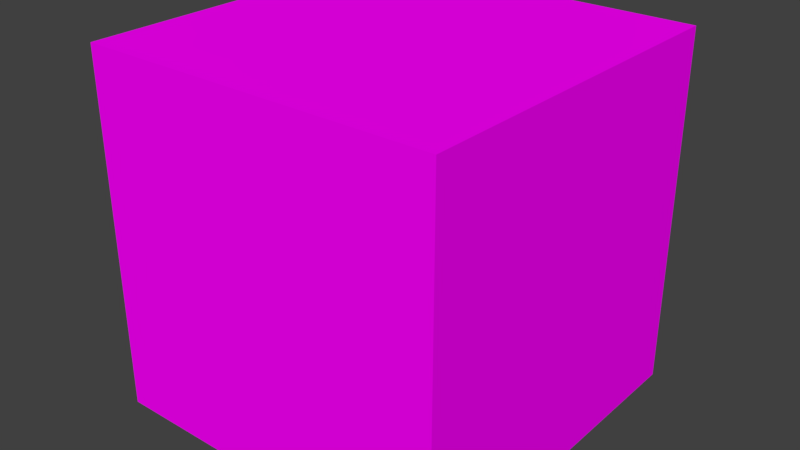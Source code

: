 # Source: basicCube.blend  (saved by Blender 2.77.0; exported with 4.5.12 LTS)
import bpy
from mathutils import Matrix  # noqa: F401  (used for matrix-valued properties, if any)

bpy.ops.wm.read_factory_settings(use_empty=True)
scene = bpy.context.scene
scene.name = 'Scene'

# ---- collections
col_collection_1 = bpy.data.collections.new('Collection 1'); scene.collection.children.link(col_collection_1)

# ---- images (referenced by path relative to the original .blend; pixels are not part of the script)
import os
ASSET_DIR = os.environ.get("B2B_ASSET_DIR", "")  # directory of the original .blend (textures are referenced by path, not embedded)
HERE = os.path.dirname(os.path.abspath(__file__))  # packed textures are extracted next to this script under _unpacked/

def load_image(name, relpath, width, height, colorspace="sRGB"):
    """Load a texture the original file referenced (path relative to the .blend, or extracted next to this script)."""
    p = next((c for c in (os.path.join(HERE, relpath), os.path.join(ASSET_DIR, relpath)) if relpath and os.path.exists(c)), "")
    if p:
        img = bpy.data.images.load(p, check_existing=True)
        img.name = name
    else:  # same state as the original file: an image datablock whose file is absent (Cycles renders it pink)
        img = bpy.data.images.new(name, width, height)
        img.source = "FILE"
        img.filepath = "//" + (relpath or name)
    img.colorspace_settings.name = colorspace
    return img
img_colorpalette_jpg_001 = load_image('colorPalette.jpg.001', 'colorPalette.jpg', 1024, 1024, 'sRGB')

# ---- materials (node trees are filled in below, after node groups)
mat_material = bpy.data.materials.new('Material')
mat_material.alpha_threshold = 0.0
mat_material.roughness = 0.5
mat_material.line_color = (0.0, 0.0, 0.0, 1.0)

# ---- material node trees
mat_material.use_nodes = True; mat_material.node_tree.nodes.clear()
_N = mat_material.node_tree.nodes; _L = mat_material.node_tree.links
n0 = _N.new('ShaderNodeOutputMaterial'); n0.name = 'Material Output'; n0.location = (300, 300)
n1 = _N.new('ShaderNodeBsdfDiffuse'); n1.name = 'Diffuse BSDF'; n1.location = (10, 300)
n2 = _N.new('ShaderNodeTexCoord'); n2.name = 'Texture Coordinate'; n2.location = (-183, 230)
n3 = _N.new('ShaderNodeTexImage'); n3.name = 'Image Texture'; n3.location = (228, 132)
n3.width = 140
n3.image = img_colorpalette_jpg_001
_L.new(n1.outputs[0], n0.inputs[0])
_L.new(n2.outputs[2], n3.inputs[0])
_L.new(n3.outputs[0], n1.inputs[0])
n0.is_active_output = True

# ---- world
world_world = bpy.data.worlds.new('World'); scene.world = world_world
world_world.color = (0.05088, 0.05088, 0.05088)
world_world.use_sun_shadow = False
world_world.sun_shadow_jitter_overblur = 0.0
world_world.cycles.sampling_method = 'MANUAL'

# ---- meshes
me_cube = bpy.data.meshes.new('Cube')
me_cube.from_pydata([(4.965, 4.965, -4.965), (4.965, -4.965, -4.965), (-4.965, -4.965, -4.965), (-4.965, 4.965, -4.965), (4.965, 4.965, 4.965), (4.965, -4.965, 4.965), (-4.965, -4.965, 4.965), (-4.965, 4.965, 4.965)], [], [(1, 3, 0), (7, 5, 4), (4, 1, 0), (5, 2, 1), (2, 7, 3), (0, 7, 4), (1, 2, 3), (7, 6, 5), (4, 5, 1), (5, 6, 2), (2, 6, 7), (0, 3, 7)])
me_cube.materials.append(mat_material)
me_cube.use_remesh_preserve_volume = False
me_cube.use_remesh_preserve_attributes = False
me_cube.use_mirror_vertex_groups = False
me_cube.update()

# ---- objects
ob_basiccune = bpy.data.objects.new('basicCune', me_cube)

# ---- transforms, parenting, visibility, modifiers, constraints
ob_basiccune.location = (0.0, 0.0, 0.0)
ob_basiccune.lock_rotations_4d = False
ob_basiccune.empty_display_type = 'ARROWS'
ob_basiccune.lineart.crease_threshold = 0.0

# ---- collection membership
col_collection_1.objects.link(ob_basiccune)

# ---- scene / render settings (as saved in the file)
scene.frame_start = 1; scene.frame_end = 250; scene.frame_set(1)
scene.render.engine = 'CYCLES'
scene.render.resolution_percentage = 50
scene.render.dither_intensity = 0.0
scene.cycles.use_denoising = False
scene.cycles.samples = 128
scene.cycles.sampling_pattern = 'TABULATED_SOBOL'
scene.cycles.light_sampling_threshold = 0.0
scene.cycles.use_adaptive_sampling = False
scene.cycles.use_light_tree = False
scene.cycles.blur_glossy = 0.0
scene.cycles.sample_clamp_indirect = 0.0
scene.view_settings.view_transform = 'Standard'
bpy.context.view_layer.update()

# ---- added for rendering (the .blend has no active camera and no usable light): camera, sun
cam_auto = bpy.data.cameras.new('AutoCamera')
cam_auto.lens = 50.0
cam_auto.sensor_width = 36.0
cam_auto.clip_end = 1000.0
ob_auto_camera = bpy.data.objects.new('AutoCamera', cam_auto)
scene.collection.objects.link(ob_auto_camera)
ob_auto_camera.location = (15.9142, -19.0971, 12.7314)
ob_auto_camera.rotation_euler = (1.09748, -7.21219e-08, 0.694738)
scene.camera = ob_auto_camera
light_auto_sun = bpy.data.lights.new('AutoSun', 'SUN')
light_auto_sun.energy = 3.0
light_auto_sun.angle = 0.0523599
ob_auto_sun = bpy.data.objects.new('AutoSun', light_auto_sun)
scene.collection.objects.link(ob_auto_sun)
ob_auto_sun.rotation_euler = (0.872665, 0.174533, 0.523599)
bpy.context.view_layer.update()

